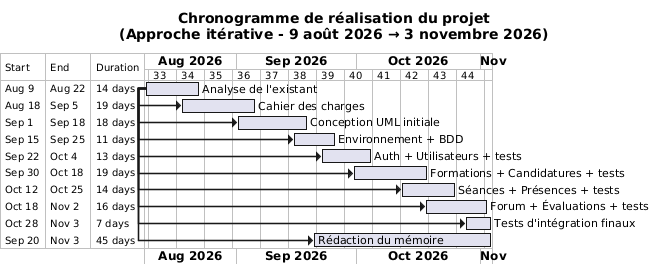

The diagram above was rendered by PlantUML. Its source (embedded in the PNG):
@startgantt
title Chronogramme de réalisation du projet\n(Approche itérative - 9 août 2026 → 3 novembre 2026)
printscale weekly
project starts 2026-08-09

[Analyse de l'existant] lasts 14 days
[Cahier des charges] lasts 19 days and starts 9 days after [Analyse de l'existant]'s start
[Conception UML initiale] lasts 18 days and starts 23 days after [Analyse de l'existant]'s start
[Environnement + BDD] lasts 11 days and starts 37 days after [Analyse de l'existant]'s start
[Auth + Utilisateurs + tests] lasts 13 days and starts 44 days after [Analyse de l'existant]'s start
[Formations + Candidatures + tests] lasts 19 days and starts 52 days after [Analyse de l'existant]'s start
[Séances + Présences + tests] lasts 14 days and starts 64 days after [Analyse de l'existant]'s start
[Forum + Évaluations + tests] lasts 16 days and starts 70 days after [Analyse de l'existant]'s start
[Tests d'intégration finaux] lasts 7 days and starts 80 days after [Analyse de l'existant]'s start
[Rédaction du mémoire] lasts 45 days and starts 42 days after [Analyse de l'existant]'s start

@endgantt